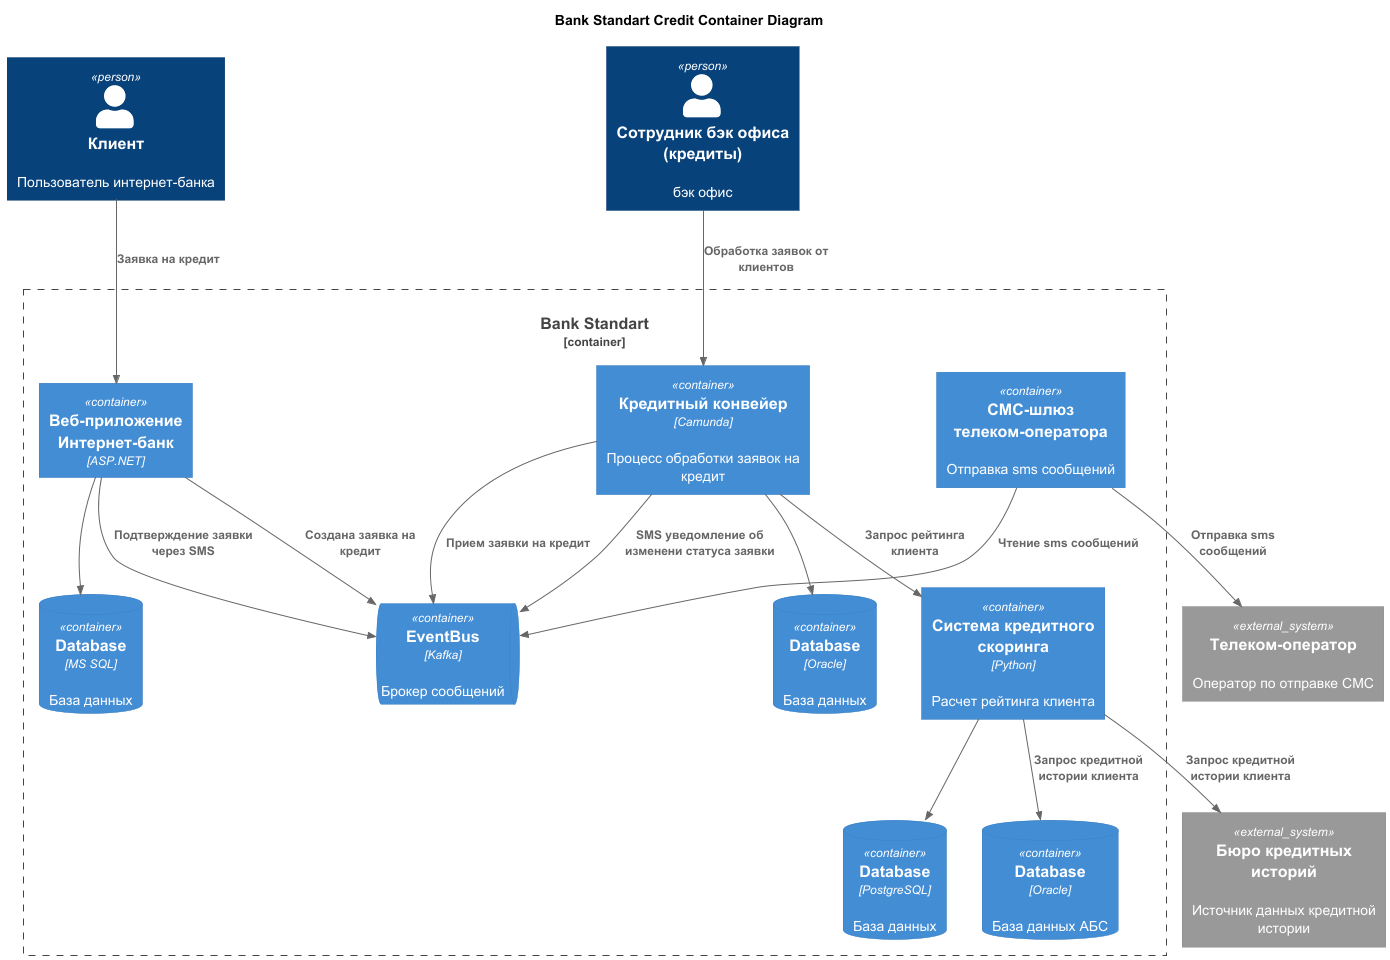

The diagram above was rendered by PlantUML. Its source (embedded in the PNG):
@startuml
title Bank Standart Credit Container Diagram

top to bottom direction

!includeurl https://raw.githubusercontent.com/RicardoNiepel/C4-PlantUML/master/C4_Component.puml

Person(User, "Клиент", "Пользователь интернет-банка")
Person(BackOfficeDepositManager, "Сотрудник бэк офиса (кредиты)", "бэк офис")

System_Ext(TelecomOperator, "Телеком-оператор", "Оператор по отправке СМС")
System_Ext(CreditHistory, "Бюро кредитных историй", "Источник данных кредитной истории")

Container_Boundary(BankStandart, "Bank Standart") {
  Container(CreditSystem, "Кредитный конвейер", "Camunda", "Процесс обработки заявок на кредит")
  ContainerDb(CreditSystemDB, "Database", "Oracle", "База данных")

  Container(CreditScoring, "Система кредитного скоринга", "Python", "Расчет рейтинга клиента")
  ContainerDb(CreditScoringDB, "Database", "PostgreSQL", "База данных")

  ContainerQueue(EventBus, "EventBus", "Kafka", "Брокер сообщений")

  Container(InternetBankWeb, "Веб-приложение Интернет-банк", "ASP.NET", "")
  ContainerDb(InternetBankDB, "Database", "MS SQL", "База данных")

  Container(SmsGateway, "СМС-шлюз телеком-оператора", "", "Отправка sms сообщений")

  ContainerDb(ABSDB, "Database", "Oracle", "База данных АБС")
}

Rel(User, InternetBankWeb, "Заявка на кредит")
Rel(BackOfficeDepositManager,CreditSystem,"Обработка заявок от клиентов")

Rel(SmsGateway,TelecomOperator,"Отправка sms сообщений")

Rel(CreditSystem,EventBus,"Прием заявки на кредит")
Rel(InternetBankWeb,InternetBankDB,"")

Rel(CreditSystem,CreditSystemDB,"")
Rel(CreditScoring,CreditScoringDB,"")
Rel(CreditSystem,CreditScoring,"Запрос рейтинга клиента")
Rel(CreditScoring,CreditHistory,"Запрос кредитной истории клиента")
Rel(CreditScoring,ABSDB,"Запрос кредитной истории клиента")
Rel(CreditSystem,EventBus,"SMS уведомление об изменени статуса заявки")
Rel(InternetBankWeb,EventBus,"Подтверждение заявки через SMS")
Rel(SmsGateway,EventBus,"Чтение sms сообщений")

Rel(InternetBankWeb,EventBus,"Создана заявка на кредит")


@enduml